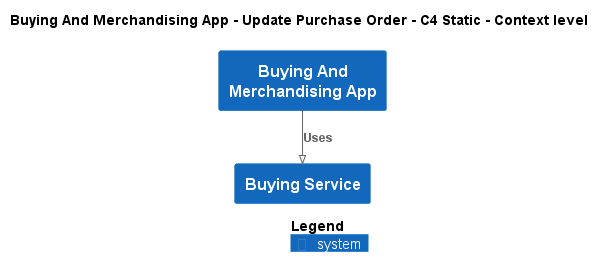

The diagram above was rendered by PlantUML. Its source (embedded in the PNG):
@startuml
!pragma layout smetana
!include ..\..\..\..\..\.c4s\C4_Context.puml

AddElementTag("c4interflow:lifecycle:new", $bgColor=green, $fontColor=#ffffff, $borderColor=green, $shadowing="False")
AddElementTag("c4interflow:lifecycle:changed", $bgColor=orange, $fontColor=#ffffff, $borderColor=orange, $shadowing="False")
AddElementTag("c4interflow:lifecycle:removed", $bgColor=red, $fontColor=#ffffff, $borderColor=red, $shadowing="False")

AddRelTag("c4interflow:lifecycle:new", $textColor=green, $lineColor=green)
AddRelTag("c4interflow:lifecycle:changed", $textColor=orange, $lineColor=orange)
AddRelTag("c4interflow:lifecycle:removed", $textColor=red, $lineColor=red)

SHOW_PERSON_PORTRAIT()
LAYOUT_TOP_DOWN()

skinparam linetype polyline

title Buying And Merchandising App - Update Purchase Order - C4 Static - Context level

System(ECommercePlatform.SoftwareSystems.BuyingAndMerchandisingApp, "Buying And Merchandising App", "")
System(ECommercePlatform.SoftwareSystems.BuyingService, "Buying Service", "")

Rel(ECommercePlatform.SoftwareSystems.BuyingAndMerchandisingApp, ECommercePlatform.SoftwareSystems.BuyingService, "Uses")


SHOW_LEGEND()
@enduml